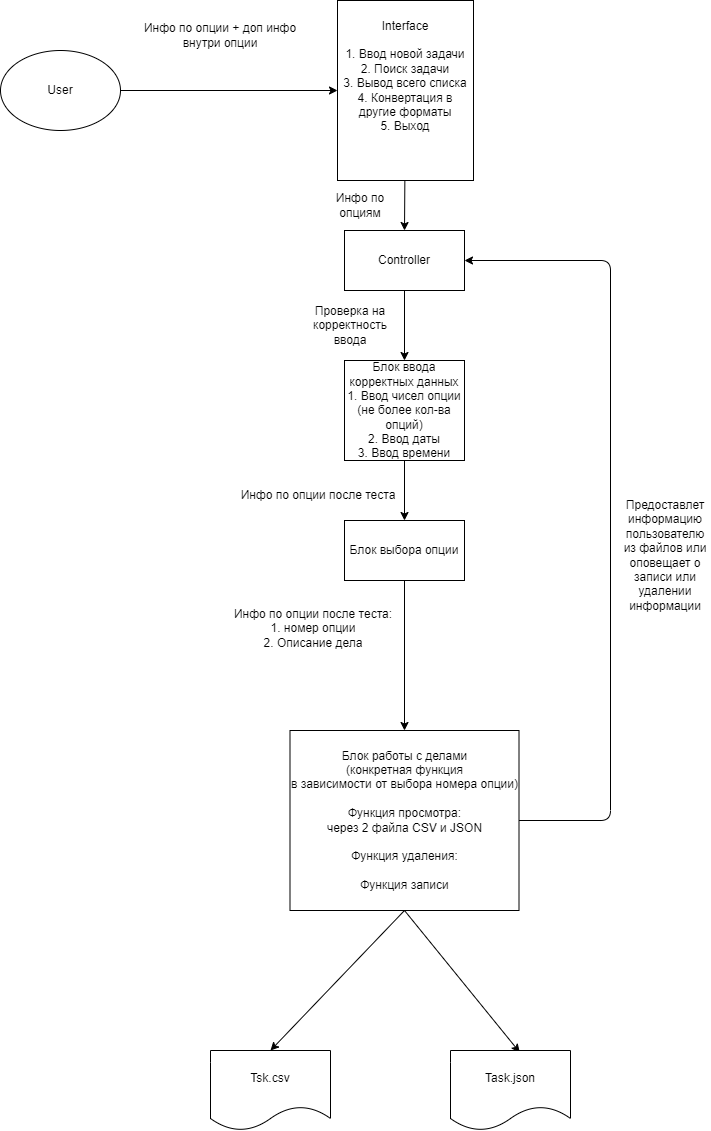

The diagram above was exported from draw.io. Its source (the exported page's mxGraphModel, read from the mxfile embedded in the PNG):
<mxGraphModel dx="820" dy="490" grid="1" gridSize="10" guides="1" tooltips="1" connect="1" arrows="1" fold="1" page="1" pageScale="1" pageWidth="827" pageHeight="1169" math="0" shadow="0">
  <root>
    <mxCell id="0" />
    <mxCell id="1" parent="0" />
    <mxCell id="10" style="edgeStyle=none;html=1;exitX=1;exitY=0.5;exitDx=0;exitDy=0;" parent="1" source="2" target="3" edge="1">
      <mxGeometry relative="1" as="geometry" />
    </mxCell>
    <mxCell id="2" value="User" style="ellipse;whiteSpace=wrap;html=1;" parent="1" vertex="1">
      <mxGeometry x="70" y="60" width="120" height="80" as="geometry" />
    </mxCell>
    <mxCell id="12" style="edgeStyle=none;html=1;entryX=0.5;entryY=0;entryDx=0;entryDy=0;" parent="1" source="3" target="4" edge="1">
      <mxGeometry relative="1" as="geometry" />
    </mxCell>
    <mxCell id="3" value="Interface&lt;br&gt;&lt;br&gt;1. Ввод новой задачи&lt;br&gt;2. Поиск задачи&lt;br&gt;3. Вывод всего списка&lt;br&gt;4. Конвертация в другие форматы&lt;br&gt;5. Выход&lt;br&gt;&lt;div&gt;&lt;font color=&quot;#24292f&quot; face=&quot;ui-monospace, SFMono-Regular, SF Mono, Menlo, Consolas, Liberation Mono, monospace&quot;&gt;&lt;span style=&quot;background-color: rgb(255 , 255 , 255)&quot;&gt;&lt;br&gt;&lt;/span&gt;&lt;/font&gt;&lt;/div&gt;&lt;div&gt;&lt;br&gt;&lt;/div&gt;" style="rounded=0;whiteSpace=wrap;html=1;" parent="1" vertex="1">
      <mxGeometry x="407" y="10" width="136" height="180" as="geometry" />
    </mxCell>
    <mxCell id="14" style="edgeStyle=none;html=1;entryX=0.5;entryY=0;entryDx=0;entryDy=0;" parent="1" source="4" target="8" edge="1">
      <mxGeometry relative="1" as="geometry" />
    </mxCell>
    <mxCell id="4" value="Controller" style="rounded=0;whiteSpace=wrap;html=1;" parent="1" vertex="1">
      <mxGeometry x="414" y="240" width="120" height="60" as="geometry" />
    </mxCell>
    <mxCell id="24" style="edgeStyle=none;html=1;exitX=0.5;exitY=1;exitDx=0;exitDy=0;entryX=0.577;entryY=0.023;entryDx=0;entryDy=0;entryPerimeter=0;" parent="1" source="5" target="21" edge="1">
      <mxGeometry relative="1" as="geometry" />
    </mxCell>
    <mxCell id="25" style="edgeStyle=none;html=1;exitX=0.5;exitY=1;exitDx=0;exitDy=0;entryX=0.5;entryY=0;entryDx=0;entryDy=0;" parent="1" source="5" target="22" edge="1">
      <mxGeometry relative="1" as="geometry" />
    </mxCell>
    <mxCell id="26" style="edgeStyle=none;html=1;entryX=1;entryY=0.5;entryDx=0;entryDy=0;" parent="1" source="5" target="4" edge="1">
      <mxGeometry relative="1" as="geometry">
        <Array as="points">
          <mxPoint x="680" y="830" />
          <mxPoint x="680" y="270" />
        </Array>
      </mxGeometry>
    </mxCell>
    <mxCell id="5" value="Блок работы с делами&lt;br&gt;(конкретная функция&lt;br&gt;в зависимости от выбора номера опции)&lt;br&gt;&lt;br&gt;Функция просмотра:&lt;br&gt;через 2 файла CSV и JSON&lt;br&gt;&lt;br&gt;Функция удаления:&lt;br&gt;&lt;br&gt;Функция записи&lt;br&gt;" style="rounded=0;whiteSpace=wrap;html=1;" parent="1" vertex="1">
      <mxGeometry x="359.5" y="740" width="229" height="180" as="geometry" />
    </mxCell>
    <mxCell id="18" style="edgeStyle=none;html=1;entryX=0.5;entryY=0;entryDx=0;entryDy=0;" parent="1" source="7" target="5" edge="1">
      <mxGeometry relative="1" as="geometry" />
    </mxCell>
    <mxCell id="7" value="Блок выбора опции" style="rounded=0;whiteSpace=wrap;html=1;" parent="1" vertex="1">
      <mxGeometry x="414" y="530" width="120" height="60" as="geometry" />
    </mxCell>
    <mxCell id="16" value="" style="edgeStyle=none;html=1;" parent="1" source="8" target="7" edge="1">
      <mxGeometry relative="1" as="geometry" />
    </mxCell>
    <mxCell id="8" value="Блок ввода корректных данных&lt;br&gt;1. Ввод чисел опции (не более кол-ва опций)&lt;br&gt;2. Ввод даты&lt;br&gt;3. Ввод времени" style="rounded=0;whiteSpace=wrap;html=1;" parent="1" vertex="1">
      <mxGeometry x="414" y="370" width="120" height="100" as="geometry" />
    </mxCell>
    <mxCell id="11" value="Инфо по опции + доп инфо внутри опции" style="text;html=1;strokeColor=none;fillColor=none;align=center;verticalAlign=middle;whiteSpace=wrap;rounded=0;" parent="1" vertex="1">
      <mxGeometry x="210" y="30" width="160" height="30" as="geometry" />
    </mxCell>
    <mxCell id="13" value="Инфо по опциям" style="text;html=1;strokeColor=none;fillColor=none;align=center;verticalAlign=middle;whiteSpace=wrap;rounded=0;" parent="1" vertex="1">
      <mxGeometry x="400" y="200" width="60" height="30" as="geometry" />
    </mxCell>
    <mxCell id="15" value="Проверка на корректность ввода" style="text;html=1;strokeColor=none;fillColor=none;align=center;verticalAlign=middle;whiteSpace=wrap;rounded=0;" parent="1" vertex="1">
      <mxGeometry x="370" y="310" width="100" height="50" as="geometry" />
    </mxCell>
    <mxCell id="17" value="Инфо по опции после теста" style="text;html=1;strokeColor=none;fillColor=none;align=center;verticalAlign=middle;whiteSpace=wrap;rounded=0;" parent="1" vertex="1">
      <mxGeometry x="306" y="490" width="164" height="30" as="geometry" />
    </mxCell>
    <mxCell id="19" value="Инфо по опции после теста:&lt;br&gt;1. номер опции&lt;br&gt;2. Описание дела&lt;br&gt;" style="text;html=1;strokeColor=none;fillColor=none;align=center;verticalAlign=middle;whiteSpace=wrap;rounded=0;" parent="1" vertex="1">
      <mxGeometry x="301" y="590" width="164" height="95" as="geometry" />
    </mxCell>
    <mxCell id="21" value="Task.json" style="shape=document;whiteSpace=wrap;html=1;boundedLbl=1;" parent="1" vertex="1">
      <mxGeometry x="520" y="1060" width="120" height="80" as="geometry" />
    </mxCell>
    <mxCell id="22" value="Tsk.csv" style="shape=document;whiteSpace=wrap;html=1;boundedLbl=1;" parent="1" vertex="1">
      <mxGeometry x="280" y="1060" width="120" height="80" as="geometry" />
    </mxCell>
    <mxCell id="27" value="Предоставлет информацию пользователю из файлов или оповещает о записи или удалении информации" style="text;html=1;strokeColor=none;fillColor=none;align=center;verticalAlign=middle;whiteSpace=wrap;rounded=0;" parent="1" vertex="1">
      <mxGeometry x="690" y="500" width="90" height="130" as="geometry" />
    </mxCell>
  </root>
</mxGraphModel>